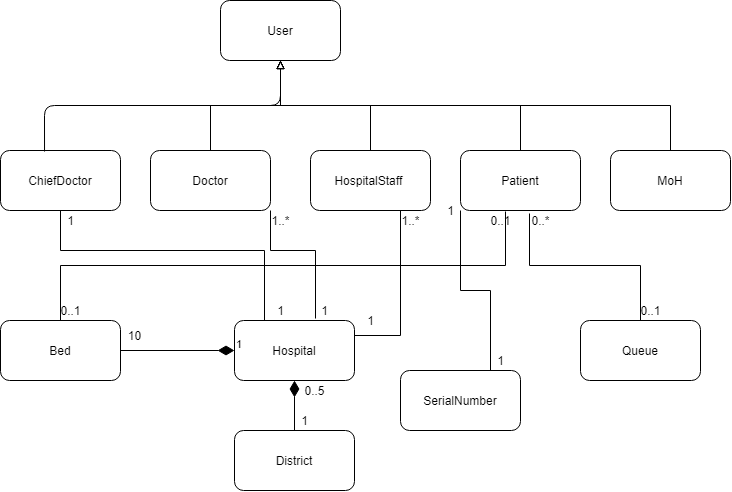

The diagram above was exported from draw.io. Its source (the exported page's mxGraphModel, read from the mxfile embedded in the PNG):
<mxGraphModel dx="1240" dy="689" grid="1" gridSize="10" guides="1" tooltips="1" connect="1" arrows="1" fold="1" page="1" pageScale="1" pageWidth="827" pageHeight="1169" math="0" shadow="0">
  <root>
    <mxCell id="WIyWlLk6GJQsqaUBKTNV-0" />
    <mxCell id="WIyWlLk6GJQsqaUBKTNV-1" parent="WIyWlLk6GJQsqaUBKTNV-0" />
    <mxCell id="oh6vMc_IuY8DtFAMi5PI-0" value="User" style="rounded=1;whiteSpace=wrap;html=1;" parent="WIyWlLk6GJQsqaUBKTNV-1" vertex="1">
      <mxGeometry x="280" y="140" width="120" height="60" as="geometry" />
    </mxCell>
    <mxCell id="EySkNYqoJYmnJ_pNsVhk-24" style="edgeStyle=orthogonalEdgeStyle;rounded=0;orthogonalLoop=1;jettySize=auto;html=1;exitX=0.5;exitY=1;exitDx=0;exitDy=0;entryX=0.25;entryY=0;entryDx=0;entryDy=0;startArrow=none;startFill=0;endArrow=none;endFill=0;startSize=14;endSize=12;" edge="1" parent="WIyWlLk6GJQsqaUBKTNV-1" source="oh6vMc_IuY8DtFAMi5PI-1" target="EySkNYqoJYmnJ_pNsVhk-0">
      <mxGeometry relative="1" as="geometry">
        <Array as="points">
          <mxPoint x="120" y="390" />
          <mxPoint x="324" y="390" />
        </Array>
      </mxGeometry>
    </mxCell>
    <mxCell id="oh6vMc_IuY8DtFAMi5PI-1" value="ChiefDoctor" style="rounded=1;whiteSpace=wrap;html=1;" parent="WIyWlLk6GJQsqaUBKTNV-1" vertex="1">
      <mxGeometry x="60" y="290" width="120" height="60" as="geometry" />
    </mxCell>
    <mxCell id="EySkNYqoJYmnJ_pNsVhk-3" style="edgeStyle=orthogonalEdgeStyle;rounded=0;orthogonalLoop=1;jettySize=auto;html=1;exitX=0.5;exitY=0;exitDx=0;exitDy=0;endArrow=block;endFill=0;entryX=0.5;entryY=1;entryDx=0;entryDy=0;" edge="1" parent="WIyWlLk6GJQsqaUBKTNV-1" source="oh6vMc_IuY8DtFAMi5PI-2" target="oh6vMc_IuY8DtFAMi5PI-0">
      <mxGeometry relative="1" as="geometry">
        <mxPoint x="340" y="210" as="targetPoint" />
      </mxGeometry>
    </mxCell>
    <mxCell id="EySkNYqoJYmnJ_pNsVhk-27" style="edgeStyle=orthogonalEdgeStyle;rounded=0;orthogonalLoop=1;jettySize=auto;html=1;exitX=1;exitY=1;exitDx=0;exitDy=0;entryX=0.675;entryY=-0.033;entryDx=0;entryDy=0;entryPerimeter=0;startArrow=none;startFill=0;endArrow=none;endFill=0;startSize=14;endSize=12;" edge="1" parent="WIyWlLk6GJQsqaUBKTNV-1" source="oh6vMc_IuY8DtFAMi5PI-2" target="EySkNYqoJYmnJ_pNsVhk-0">
      <mxGeometry relative="1" as="geometry">
        <Array as="points">
          <mxPoint x="330" y="390" />
          <mxPoint x="375" y="390" />
        </Array>
      </mxGeometry>
    </mxCell>
    <mxCell id="oh6vMc_IuY8DtFAMi5PI-2" value="Doctor" style="rounded=1;whiteSpace=wrap;html=1;" parent="WIyWlLk6GJQsqaUBKTNV-1" vertex="1">
      <mxGeometry x="210" y="290" width="120" height="60" as="geometry" />
    </mxCell>
    <mxCell id="EySkNYqoJYmnJ_pNsVhk-4" style="edgeStyle=orthogonalEdgeStyle;rounded=0;orthogonalLoop=1;jettySize=auto;html=1;exitX=0.5;exitY=0;exitDx=0;exitDy=0;endArrow=block;endFill=0;" edge="1" parent="WIyWlLk6GJQsqaUBKTNV-1" source="oh6vMc_IuY8DtFAMi5PI-3">
      <mxGeometry relative="1" as="geometry">
        <mxPoint x="340" y="200" as="targetPoint" />
      </mxGeometry>
    </mxCell>
    <mxCell id="EySkNYqoJYmnJ_pNsVhk-31" style="edgeStyle=orthogonalEdgeStyle;rounded=0;orthogonalLoop=1;jettySize=auto;html=1;exitX=0.75;exitY=1;exitDx=0;exitDy=0;entryX=1;entryY=0.25;entryDx=0;entryDy=0;startArrow=none;startFill=0;endArrow=none;endFill=0;startSize=14;endSize=12;" edge="1" parent="WIyWlLk6GJQsqaUBKTNV-1" source="oh6vMc_IuY8DtFAMi5PI-3" target="EySkNYqoJYmnJ_pNsVhk-0">
      <mxGeometry relative="1" as="geometry" />
    </mxCell>
    <mxCell id="oh6vMc_IuY8DtFAMi5PI-3" value="&lt;span&gt;HospitalStaff&amp;nbsp;&lt;/span&gt;" style="rounded=1;whiteSpace=wrap;html=1;" parent="WIyWlLk6GJQsqaUBKTNV-1" vertex="1">
      <mxGeometry x="370" y="290" width="120" height="60" as="geometry" />
    </mxCell>
    <mxCell id="EySkNYqoJYmnJ_pNsVhk-5" style="edgeStyle=orthogonalEdgeStyle;rounded=0;orthogonalLoop=1;jettySize=auto;html=1;exitX=0.5;exitY=0;exitDx=0;exitDy=0;endArrow=block;endFill=0;entryX=0.5;entryY=1;entryDx=0;entryDy=0;" edge="1" parent="WIyWlLk6GJQsqaUBKTNV-1" source="oh6vMc_IuY8DtFAMi5PI-4" target="oh6vMc_IuY8DtFAMi5PI-0">
      <mxGeometry relative="1" as="geometry">
        <mxPoint x="340" y="210" as="targetPoint" />
      </mxGeometry>
    </mxCell>
    <mxCell id="oh6vMc_IuY8DtFAMi5PI-4" value="Patient" style="rounded=1;whiteSpace=wrap;html=1;" parent="WIyWlLk6GJQsqaUBKTNV-1" vertex="1">
      <mxGeometry x="520" y="290" width="120" height="60" as="geometry" />
    </mxCell>
    <mxCell id="EySkNYqoJYmnJ_pNsVhk-6" style="edgeStyle=orthogonalEdgeStyle;rounded=0;orthogonalLoop=1;jettySize=auto;html=1;exitX=0.5;exitY=0;exitDx=0;exitDy=0;endArrow=block;endFill=0;" edge="1" parent="WIyWlLk6GJQsqaUBKTNV-1" source="oh6vMc_IuY8DtFAMi5PI-5">
      <mxGeometry relative="1" as="geometry">
        <mxPoint x="340" y="200" as="targetPoint" />
      </mxGeometry>
    </mxCell>
    <mxCell id="oh6vMc_IuY8DtFAMi5PI-5" value="MoH" style="rounded=1;whiteSpace=wrap;html=1;" parent="WIyWlLk6GJQsqaUBKTNV-1" vertex="1">
      <mxGeometry x="670" y="290" width="120" height="60" as="geometry" />
    </mxCell>
    <mxCell id="EySkNYqoJYmnJ_pNsVhk-34" style="edgeStyle=orthogonalEdgeStyle;rounded=0;orthogonalLoop=1;jettySize=auto;html=1;exitX=0.75;exitY=0;exitDx=0;exitDy=0;entryX=0;entryY=1;entryDx=0;entryDy=0;startArrow=none;startFill=0;endArrow=none;endFill=0;startSize=14;endSize=12;" edge="1" parent="WIyWlLk6GJQsqaUBKTNV-1" source="oh6vMc_IuY8DtFAMi5PI-7" target="oh6vMc_IuY8DtFAMi5PI-4">
      <mxGeometry relative="1" as="geometry" />
    </mxCell>
    <mxCell id="oh6vMc_IuY8DtFAMi5PI-7" value="SerialNumber" style="rounded=1;whiteSpace=wrap;html=1;" parent="WIyWlLk6GJQsqaUBKTNV-1" vertex="1">
      <mxGeometry x="460" y="510" width="120" height="60" as="geometry" />
    </mxCell>
    <mxCell id="EySkNYqoJYmnJ_pNsVhk-14" style="edgeStyle=orthogonalEdgeStyle;rounded=0;orthogonalLoop=1;jettySize=auto;html=1;exitX=0.5;exitY=1;exitDx=0;exitDy=0;entryX=0.5;entryY=0;entryDx=0;entryDy=0;endArrow=none;endFill=0;startArrow=diamondThin;startFill=1;endSize=12;startSize=14;" edge="1" parent="WIyWlLk6GJQsqaUBKTNV-1" source="EySkNYqoJYmnJ_pNsVhk-0" target="EySkNYqoJYmnJ_pNsVhk-11">
      <mxGeometry relative="1" as="geometry" />
    </mxCell>
    <mxCell id="EySkNYqoJYmnJ_pNsVhk-0" value="Hospital" style="rounded=1;whiteSpace=wrap;html=1;" vertex="1" parent="WIyWlLk6GJQsqaUBKTNV-1">
      <mxGeometry x="294" y="460" width="120" height="60" as="geometry" />
    </mxCell>
    <mxCell id="EySkNYqoJYmnJ_pNsVhk-21" style="edgeStyle=orthogonalEdgeStyle;rounded=0;orthogonalLoop=1;jettySize=auto;html=1;exitX=0.5;exitY=0;exitDx=0;exitDy=0;entryX=0.375;entryY=1.017;entryDx=0;entryDy=0;entryPerimeter=0;startArrow=none;startFill=0;endArrow=none;endFill=0;startSize=14;endSize=12;" edge="1" parent="WIyWlLk6GJQsqaUBKTNV-1" source="EySkNYqoJYmnJ_pNsVhk-1" target="oh6vMc_IuY8DtFAMi5PI-4">
      <mxGeometry relative="1" as="geometry" />
    </mxCell>
    <mxCell id="EySkNYqoJYmnJ_pNsVhk-1" value="Bed" style="rounded=1;whiteSpace=wrap;html=1;" vertex="1" parent="WIyWlLk6GJQsqaUBKTNV-1">
      <mxGeometry x="60" y="460" width="120" height="60" as="geometry" />
    </mxCell>
    <mxCell id="EySkNYqoJYmnJ_pNsVhk-2" value="" style="endArrow=block;html=1;exitX=0.367;exitY=0.017;exitDx=0;exitDy=0;exitPerimeter=0;entryX=0.5;entryY=1;entryDx=0;entryDy=0;edgeStyle=orthogonalEdgeStyle;endFill=0;" edge="1" parent="WIyWlLk6GJQsqaUBKTNV-1" source="oh6vMc_IuY8DtFAMi5PI-1" target="oh6vMc_IuY8DtFAMi5PI-0">
      <mxGeometry width="50" height="50" relative="1" as="geometry">
        <mxPoint x="390" y="330" as="sourcePoint" />
        <mxPoint x="350" y="210" as="targetPoint" />
      </mxGeometry>
    </mxCell>
    <mxCell id="EySkNYqoJYmnJ_pNsVhk-9" value="1" style="endArrow=none;html=1;endSize=12;startArrow=diamondThin;startSize=14;startFill=1;edgeStyle=orthogonalEdgeStyle;align=left;verticalAlign=bottom;entryX=1;entryY=0.5;entryDx=0;entryDy=0;exitX=0;exitY=0.5;exitDx=0;exitDy=0;endFill=0;" edge="1" parent="WIyWlLk6GJQsqaUBKTNV-1" source="EySkNYqoJYmnJ_pNsVhk-0" target="EySkNYqoJYmnJ_pNsVhk-1">
      <mxGeometry x="-1" y="3" relative="1" as="geometry">
        <mxPoint x="294" y="495" as="sourcePoint" />
        <mxPoint x="434" y="515" as="targetPoint" />
      </mxGeometry>
    </mxCell>
    <mxCell id="EySkNYqoJYmnJ_pNsVhk-10" value="10" style="text;html=1;align=center;verticalAlign=middle;resizable=0;points=[];autosize=1;strokeColor=none;" vertex="1" parent="WIyWlLk6GJQsqaUBKTNV-1">
      <mxGeometry x="179" y="465" width="30" height="20" as="geometry" />
    </mxCell>
    <mxCell id="EySkNYqoJYmnJ_pNsVhk-11" value="District" style="rounded=1;whiteSpace=wrap;html=1;" vertex="1" parent="WIyWlLk6GJQsqaUBKTNV-1">
      <mxGeometry x="294" y="570" width="120" height="60" as="geometry" />
    </mxCell>
    <mxCell id="EySkNYqoJYmnJ_pNsVhk-15" value="1" style="text;html=1;align=center;verticalAlign=middle;resizable=0;points=[];autosize=1;strokeColor=none;" vertex="1" parent="WIyWlLk6GJQsqaUBKTNV-1">
      <mxGeometry x="354" y="550" width="20" height="20" as="geometry" />
    </mxCell>
    <mxCell id="EySkNYqoJYmnJ_pNsVhk-16" value="0..5" style="text;html=1;align=center;verticalAlign=middle;resizable=0;points=[];autosize=1;strokeColor=none;" vertex="1" parent="WIyWlLk6GJQsqaUBKTNV-1">
      <mxGeometry x="354" y="520" width="40" height="20" as="geometry" />
    </mxCell>
    <mxCell id="EySkNYqoJYmnJ_pNsVhk-18" style="edgeStyle=orthogonalEdgeStyle;rounded=0;orthogonalLoop=1;jettySize=auto;html=1;exitX=0.5;exitY=0;exitDx=0;exitDy=0;entryX=0.575;entryY=1.05;entryDx=0;entryDy=0;entryPerimeter=0;startArrow=none;startFill=0;endArrow=none;endFill=0;startSize=14;endSize=12;" edge="1" parent="WIyWlLk6GJQsqaUBKTNV-1" source="EySkNYqoJYmnJ_pNsVhk-17" target="oh6vMc_IuY8DtFAMi5PI-4">
      <mxGeometry relative="1" as="geometry" />
    </mxCell>
    <mxCell id="EySkNYqoJYmnJ_pNsVhk-17" value="Queue" style="rounded=1;whiteSpace=wrap;html=1;" vertex="1" parent="WIyWlLk6GJQsqaUBKTNV-1">
      <mxGeometry x="640" y="460" width="120" height="60" as="geometry" />
    </mxCell>
    <mxCell id="EySkNYqoJYmnJ_pNsVhk-19" value="0..*" style="text;html=1;align=center;verticalAlign=middle;resizable=0;points=[];autosize=1;strokeColor=none;" vertex="1" parent="WIyWlLk6GJQsqaUBKTNV-1">
      <mxGeometry x="585" y="350" width="30" height="20" as="geometry" />
    </mxCell>
    <mxCell id="EySkNYqoJYmnJ_pNsVhk-20" value="0..1" style="text;html=1;align=center;verticalAlign=middle;resizable=0;points=[];autosize=1;strokeColor=none;" vertex="1" parent="WIyWlLk6GJQsqaUBKTNV-1">
      <mxGeometry x="690" y="440" width="40" height="20" as="geometry" />
    </mxCell>
    <mxCell id="EySkNYqoJYmnJ_pNsVhk-22" value="0..1" style="text;html=1;align=center;verticalAlign=middle;resizable=0;points=[];autosize=1;strokeColor=none;" vertex="1" parent="WIyWlLk6GJQsqaUBKTNV-1">
      <mxGeometry x="110" y="440" width="40" height="20" as="geometry" />
    </mxCell>
    <mxCell id="EySkNYqoJYmnJ_pNsVhk-23" value="0..1" style="text;html=1;align=center;verticalAlign=middle;resizable=0;points=[];autosize=1;strokeColor=none;" vertex="1" parent="WIyWlLk6GJQsqaUBKTNV-1">
      <mxGeometry x="540" y="350" width="40" height="20" as="geometry" />
    </mxCell>
    <mxCell id="EySkNYqoJYmnJ_pNsVhk-25" value="1" style="text;html=1;align=center;verticalAlign=middle;resizable=0;points=[];autosize=1;strokeColor=none;" vertex="1" parent="WIyWlLk6GJQsqaUBKTNV-1">
      <mxGeometry x="120" y="350" width="20" height="20" as="geometry" />
    </mxCell>
    <mxCell id="EySkNYqoJYmnJ_pNsVhk-26" value="1" style="text;html=1;align=center;verticalAlign=middle;resizable=0;points=[];autosize=1;strokeColor=none;" vertex="1" parent="WIyWlLk6GJQsqaUBKTNV-1">
      <mxGeometry x="330" y="440" width="20" height="20" as="geometry" />
    </mxCell>
    <mxCell id="EySkNYqoJYmnJ_pNsVhk-28" value="1..*" style="text;html=1;align=center;verticalAlign=middle;resizable=0;points=[];autosize=1;strokeColor=none;" vertex="1" parent="WIyWlLk6GJQsqaUBKTNV-1">
      <mxGeometry x="325" y="350" width="30" height="20" as="geometry" />
    </mxCell>
    <mxCell id="EySkNYqoJYmnJ_pNsVhk-29" value="1" style="text;html=1;align=center;verticalAlign=middle;resizable=0;points=[];autosize=1;strokeColor=none;" vertex="1" parent="WIyWlLk6GJQsqaUBKTNV-1">
      <mxGeometry x="374" y="440" width="20" height="20" as="geometry" />
    </mxCell>
    <mxCell id="EySkNYqoJYmnJ_pNsVhk-32" value="1" style="text;html=1;align=center;verticalAlign=middle;resizable=0;points=[];autosize=1;strokeColor=none;" vertex="1" parent="WIyWlLk6GJQsqaUBKTNV-1">
      <mxGeometry x="420" y="450" width="20" height="20" as="geometry" />
    </mxCell>
    <mxCell id="EySkNYqoJYmnJ_pNsVhk-33" value="1..*" style="text;html=1;align=center;verticalAlign=middle;resizable=0;points=[];autosize=1;strokeColor=none;" vertex="1" parent="WIyWlLk6GJQsqaUBKTNV-1">
      <mxGeometry x="455" y="350" width="30" height="20" as="geometry" />
    </mxCell>
    <mxCell id="EySkNYqoJYmnJ_pNsVhk-35" value="1" style="text;html=1;align=center;verticalAlign=middle;resizable=0;points=[];autosize=1;strokeColor=none;" vertex="1" parent="WIyWlLk6GJQsqaUBKTNV-1">
      <mxGeometry x="550" y="490" width="20" height="20" as="geometry" />
    </mxCell>
    <mxCell id="EySkNYqoJYmnJ_pNsVhk-36" value="1" style="text;html=1;align=center;verticalAlign=middle;resizable=0;points=[];autosize=1;strokeColor=none;" vertex="1" parent="WIyWlLk6GJQsqaUBKTNV-1">
      <mxGeometry x="500" y="340" width="20" height="20" as="geometry" />
    </mxCell>
  </root>
</mxGraphModel>